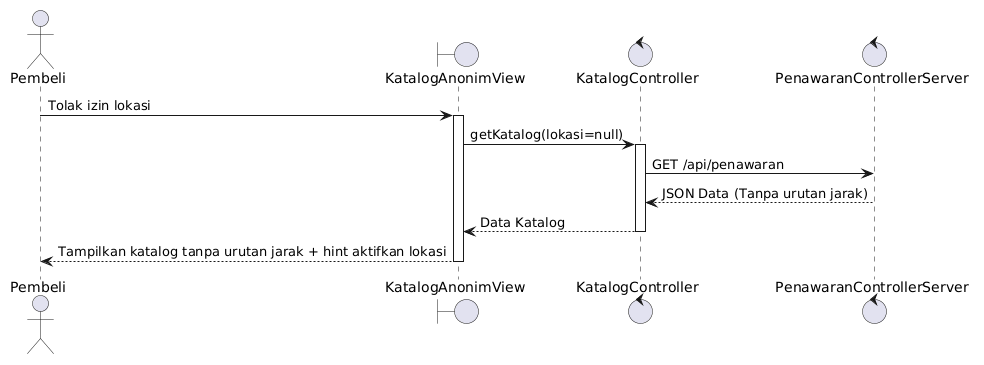

The diagram above was rendered by PlantUML. Its source (embedded in the PNG):
@startuml
actor Pembeli
boundary KatalogAnonimView
control KatalogController
control PenawaranControllerServer

Pembeli -> KatalogAnonimView : Tolak izin lokasi
activate KatalogAnonimView
KatalogAnonimView -> KatalogController : getKatalog(lokasi=null)
activate KatalogController
KatalogController -> PenawaranControllerServer : GET /api/penawaran
PenawaranControllerServer --> KatalogController : JSON Data (Tanpa urutan jarak)
KatalogController --> KatalogAnonimView : Data Katalog
deactivate KatalogController
KatalogAnonimView --> Pembeli : Tampilkan katalog tanpa urutan jarak + hint aktifkan lokasi
deactivate KatalogAnonimView
@enduml